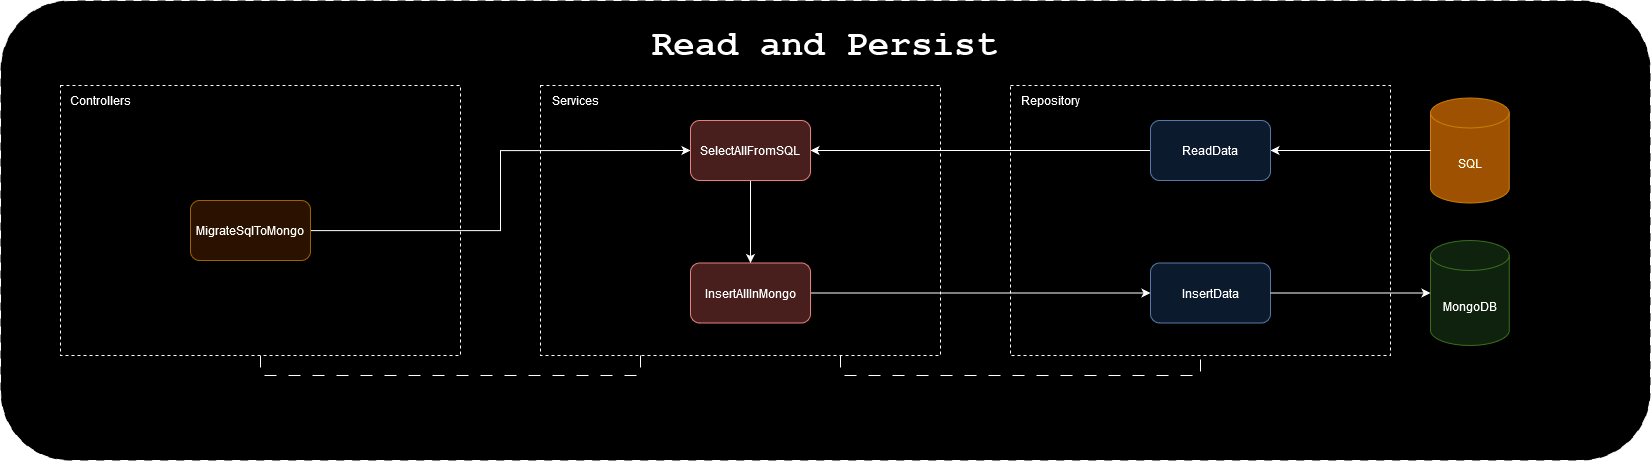

The diagram above was exported from draw.io. Its source (the exported page's mxGraphModel, read from the mxfile embedded in the PNG):
<mxGraphModel dx="4130" dy="1369" grid="1" gridSize="10" guides="1" tooltips="1" connect="1" arrows="1" fold="1" page="1" pageScale="1" pageWidth="827" pageHeight="1169" math="0" shadow="0">
  <root>
    <mxCell id="0" />
    <mxCell id="1" parent="0" />
    <mxCell id="2" value="" style="rounded=1;whiteSpace=wrap;html=1;dashed=1;dashPattern=8 8;" vertex="1" parent="1">
      <mxGeometry x="-340" y="720" width="1650" height="460" as="geometry" />
    </mxCell>
    <mxCell id="3" value="&lt;font style=&quot;font-size: 36px;&quot; face=&quot;Courier New&quot;&gt;&lt;b&gt;Read and Persist&lt;/b&gt;&lt;/font&gt;" style="text;html=1;align=center;verticalAlign=middle;whiteSpace=wrap;rounded=0;" vertex="1" parent="1">
      <mxGeometry x="301.25" y="750" width="367.5" height="30" as="geometry" />
    </mxCell>
    <mxCell id="4" style="edgeStyle=orthogonalEdgeStyle;rounded=0;orthogonalLoop=1;jettySize=auto;html=1;entryX=0.5;entryY=1;entryDx=0;entryDy=0;exitX=0.75;exitY=1;exitDx=0;exitDy=0;dashed=1;dashPattern=12 12;endArrow=none;endFill=0;" edge="1" source="5" target="7" parent="1">
      <mxGeometry relative="1" as="geometry" />
    </mxCell>
    <mxCell id="5" value="" style="rounded=0;whiteSpace=wrap;html=1;dashed=1;" vertex="1" parent="1">
      <mxGeometry x="200" y="805" width="400" height="270" as="geometry" />
    </mxCell>
    <mxCell id="6" value="Services" style="text;html=1;align=center;verticalAlign=middle;whiteSpace=wrap;rounded=0;" vertex="1" parent="1">
      <mxGeometry x="200" y="805" width="70" height="30" as="geometry" />
    </mxCell>
    <mxCell id="7" value="" style="rounded=0;whiteSpace=wrap;html=1;dashed=1;" vertex="1" parent="1">
      <mxGeometry x="670" y="805" width="380" height="270" as="geometry" />
    </mxCell>
    <mxCell id="8" value="Repository" style="text;html=1;align=center;verticalAlign=middle;whiteSpace=wrap;rounded=0;" vertex="1" parent="1">
      <mxGeometry x="670" y="805" width="80" height="30" as="geometry" />
    </mxCell>
    <mxCell id="9" value="" style="edgeStyle=orthogonalEdgeStyle;rounded=0;orthogonalLoop=1;jettySize=auto;html=1;endArrow=none;endFill=0;entryX=0.25;entryY=1;entryDx=0;entryDy=0;dashed=1;dashPattern=12 12;exitX=0.5;exitY=1;exitDx=0;exitDy=0;" edge="1" source="10" target="5" parent="1">
      <mxGeometry relative="1" as="geometry">
        <mxPoint x="-130" y="1095" as="sourcePoint" />
        <mxPoint x="350" y="1095" as="targetPoint" />
      </mxGeometry>
    </mxCell>
    <mxCell id="10" value="" style="rounded=0;whiteSpace=wrap;html=1;dashed=1;" vertex="1" parent="1">
      <mxGeometry x="-280" y="805" width="400" height="270" as="geometry" />
    </mxCell>
    <mxCell id="11" value="Controllers" style="text;html=1;align=center;verticalAlign=middle;whiteSpace=wrap;rounded=0;" vertex="1" parent="1">
      <mxGeometry x="-280" y="805" width="80" height="30" as="geometry" />
    </mxCell>
    <mxCell id="12" value="MongoDB" style="shape=cylinder3;whiteSpace=wrap;html=1;boundedLbl=1;backgroundOutline=1;size=15;fillColor=#d5e8d4;strokeColor=#82b366;" vertex="1" parent="1">
      <mxGeometry x="1090" y="960" width="78.75" height="105" as="geometry" />
    </mxCell>
    <mxCell id="13" value="InsertData " style="rounded=1;whiteSpace=wrap;html=1;fillColor=#dae8fc;strokeColor=#6c8ebf;" vertex="1" parent="1">
      <mxGeometry x="810" y="982.5" width="120" height="60" as="geometry" />
    </mxCell>
    <mxCell id="14" style="edgeStyle=orthogonalEdgeStyle;rounded=0;orthogonalLoop=1;jettySize=auto;html=1;entryX=0;entryY=0.5;entryDx=0;entryDy=0;entryPerimeter=0;" edge="1" source="13" target="12" parent="1">
      <mxGeometry relative="1" as="geometry" />
    </mxCell>
    <mxCell id="15" value="" style="edgeStyle=orthogonalEdgeStyle;rounded=0;orthogonalLoop=1;jettySize=auto;html=1;startArrow=none;startFill=0;entryX=0;entryY=0.5;entryDx=0;entryDy=0;" edge="1" source="16" target="19" parent="1">
      <mxGeometry relative="1" as="geometry" />
    </mxCell>
    <mxCell id="16" value="MigrateSqlToMongo" style="rounded=1;whiteSpace=wrap;html=1;fillColor=#ffe6cc;strokeColor=#d79b00;" vertex="1" parent="1">
      <mxGeometry x="-150" y="920" width="120" height="60" as="geometry" />
    </mxCell>
    <mxCell id="17" style="edgeStyle=orthogonalEdgeStyle;rounded=0;orthogonalLoop=1;jettySize=auto;html=1;startArrow=classic;startFill=1;endArrow=none;endFill=0;" edge="1" source="19" target="24" parent="1">
      <mxGeometry relative="1" as="geometry" />
    </mxCell>
    <mxCell id="18" style="edgeStyle=orthogonalEdgeStyle;rounded=0;orthogonalLoop=1;jettySize=auto;html=1;" edge="1" source="19" target="21" parent="1">
      <mxGeometry relative="1" as="geometry" />
    </mxCell>
    <mxCell id="19" value="SelectAllFromSQL" style="rounded=1;whiteSpace=wrap;html=1;fillColor=#f8cecc;strokeColor=#b85450;" vertex="1" parent="1">
      <mxGeometry x="350" y="840" width="120" height="60" as="geometry" />
    </mxCell>
    <mxCell id="20" style="edgeStyle=orthogonalEdgeStyle;rounded=0;orthogonalLoop=1;jettySize=auto;html=1;exitX=1;exitY=0.5;exitDx=0;exitDy=0;" edge="1" source="21" target="13" parent="1">
      <mxGeometry relative="1" as="geometry">
        <mxPoint x="490" y="927.5" as="sourcePoint" />
      </mxGeometry>
    </mxCell>
    <mxCell id="21" value="InsertAllInMongo" style="rounded=1;whiteSpace=wrap;html=1;fillColor=#f8cecc;strokeColor=#b85450;" vertex="1" parent="1">
      <mxGeometry x="350" y="982.5" width="120" height="60" as="geometry" />
    </mxCell>
    <mxCell id="22" value="SQL" style="shape=cylinder3;whiteSpace=wrap;html=1;boundedLbl=1;backgroundOutline=1;size=15;fillColor=#f0a30a;strokeColor=#BD7000;fontColor=#000000;" vertex="1" parent="1">
      <mxGeometry x="1090" y="817.5" width="78.75" height="105" as="geometry" />
    </mxCell>
    <mxCell id="23" style="edgeStyle=orthogonalEdgeStyle;rounded=0;orthogonalLoop=1;jettySize=auto;html=1;startArrow=classic;startFill=1;endArrow=none;endFill=0;" edge="1" source="24" target="22" parent="1">
      <mxGeometry relative="1" as="geometry" />
    </mxCell>
    <mxCell id="24" value="ReadData" style="rounded=1;whiteSpace=wrap;html=1;fillColor=#dae8fc;strokeColor=#6c8ebf;" vertex="1" parent="1">
      <mxGeometry x="810" y="840" width="120" height="60" as="geometry" />
    </mxCell>
  </root>
</mxGraphModel>